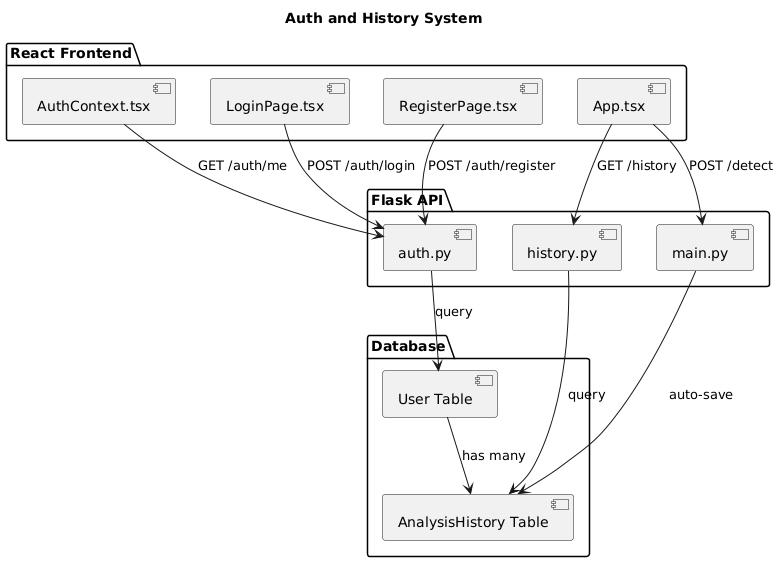

The diagram above was rendered by PlantUML. Its source (embedded in the PNG):
@startuml
title Auth and History System

package "Database" {
  [User Table] as User
  [AnalysisHistory Table] as History
  User --> History : has many
}

package "Flask API" {
  [auth.py] as Auth
  [history.py] as HistoryAPI  
  [main.py] as Main
}

package "React Frontend" {
  [AuthContext.tsx] as AC
  [LoginPage.tsx] as Login
  [RegisterPage.tsx] as Register
  [App.tsx] as App
}

Login --> Auth : POST /auth/login
Register --> Auth : POST /auth/register
AC --> Auth : GET /auth/me
App --> HistoryAPI : GET /history
App --> Main : POST /detect

Auth --> User : query
HistoryAPI --> History : query
Main --> History : auto-save

@enduml